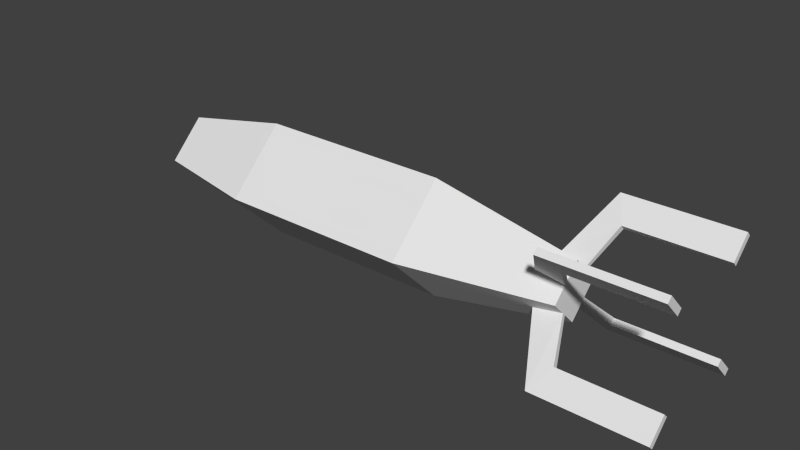 # Source: anm59_l.blend  (saved by Blender 2.69.0; exported with 4.5.12 LTS)
import bpy
from mathutils import Matrix  # noqa: F401  (used for matrix-valued properties, if any)

bpy.ops.wm.read_factory_settings(use_empty=True)
scene = bpy.context.scene
scene.name = 'Scene'

# ---- collections
col_collection_1 = bpy.data.collections.new('Collection 1'); scene.collection.children.link(col_collection_1)

# ---- materials (node trees are filled in below, after node groups)
mat_material_texture = bpy.data.materials.new('Material Texture')
mat_material_texture.alpha_threshold = 0.0
mat_material_texture.use_transparent_shadow = False
mat_material_texture.roughness = 0.5
mat_material_texture.line_color = (0.0, 0.0, 0.0, 1.0)

# ---- material node trees

# ---- world
world_world = bpy.data.worlds.new('World'); scene.world = world_world
world_world.color = (0.05088, 0.05088, 0.05088)
world_world.use_sun_shadow = False
world_world.sun_shadow_jitter_overblur = 0.0
world_world.cycles.sampling_method = 'MANUAL'
world_world.cycles.sample_map_resolution = 256

# ---- meshes
me_cylinder_001 = bpy.data.meshes.new('Cylinder.001')
me_cylinder_001.from_pydata([(-0.88, -1.231e-07, 1.164e-07), (0.55, -0.08777, -8.196e-08), (0.55, 1.173e-07, 0.08777), (-0.46, -4.47e-08, -0.1755), (-0.46, -0.1755, 4.843e-08), (-0.46, -7.078e-08, 0.1755), (-0.46, 0.1755, 8.941e-08), (0.12, 7.823e-08, -0.1755), (0.12, -0.1755, -3.725e-08), (0.12, 5.96e-08, 0.1755), (0.12, 0.1755, 3.725e-09), (-0.8029, -8.754e-08, -0.1076), (-0.8029, -0.1076, 8.009e-08), (-0.8029, -9.313e-08, 0.1076), (-0.8029, 0.1076, 1.173e-07), (0.55, 1.248e-07, -0.08777), (0.55, 0.08777, -5.588e-08), (0.55, -0.03849, 0.04839), (0.55, -0.04839, 0.03849), (0.55, -0.04839, -0.03849), (0.55, -0.03849, -0.04839), (0.55, 0.04839, 0.03849), (0.55, 0.03849, 0.04839), (0.55, 0.03849, -0.04839), (0.55, 0.04839, -0.03849), (0.4658, -0.05201, 0.05201), (0.4658, -0.05201, -0.05201), (0.4658, 0.05201, 0.05201), (0.4658, 0.05201, -0.05201), (0.59, 0.1414, 0.1273), (0.59, 0.1273, 0.1414), (0.55, 0.1838, 0.198), (0.55, 0.198, 0.1838), (0.59, 0.1273, -0.1414), (0.59, 0.1414, -0.1273), (0.55, 0.198, -0.1838), (0.55, 0.1838, -0.198), (0.59, -0.1414, -0.1273), (0.59, -0.1273, -0.1414), (0.55, -0.1838, -0.198), (0.55, -0.198, -0.1838), (0.59, -0.1273, 0.1414), (0.59, -0.1414, 0.1273), (0.55, -0.198, 0.1838), (0.55, -0.1838, 0.198), (0.88, -0.1414, -0.1273), (0.88, -0.1273, -0.1414), (0.88, -0.1838, -0.198), (0.88, -0.198, -0.1838), (0.88, -0.1273, 0.1414), (0.88, -0.1414, 0.1273), (0.88, -0.198, 0.1838), (0.88, -0.1838, 0.198), (0.88, 0.1414, 0.1273), (0.88, 0.1273, 0.1414), (0.88, 0.1838, 0.198), (0.88, 0.198, 0.1838), (0.88, 0.1273, -0.1414), (0.88, 0.1414, -0.1273), (0.88, 0.198, -0.1838), (0.88, 0.1838, -0.198)], [], [(3, 7, 8, 4), (10, 16, 15, 7), (12, 4, 5, 13), (13, 5, 6, 14), (0, 12, 13), (8, 1, 2, 9), (0, 11, 12), (15, 16, 2, 1), (21, 27, 32, 29), (17, 25, 44, 41), (23, 28, 36, 33), (27, 31, 32), (25, 43, 44), (28, 35, 36), (27, 22, 30, 31), (22, 21, 29, 30), (28, 24, 34, 35), (24, 23, 33, 34), (26, 20, 38, 39), (20, 19, 37, 38), (25, 18, 42, 43), (18, 17, 41, 42), (47, 46, 45, 48), (51, 50, 49, 52), (55, 54, 53, 56), (59, 58, 57, 60), (36, 35, 59, 60), (42, 41, 49, 50), (26, 39, 40), (19, 26, 40, 37), (38, 37, 45, 46), (32, 31, 55, 56), (43, 42, 50, 51), (30, 29, 53, 54), (44, 43, 51, 52), (39, 38, 46, 47), (40, 39, 47, 48), (33, 36, 60, 57), (29, 32, 56, 53), (41, 44, 52, 49), (31, 30, 54, 55), (34, 33, 57, 58), (35, 34, 58, 59), (4, 8, 9, 5), (14, 6, 3, 11), (0, 14, 11), (7, 15, 1, 8), (11, 3, 4, 12), (9, 2, 16, 10), (6, 10, 7, 3), (5, 9, 10, 6), (0, 13, 14), (37, 40, 48, 45)])
_uv = me_cylinder_001.uv_layers.new(name='UVMap')
_uv.uv.foreach_set('vector', [0.2515, 0.2977, 0.5439, 0.2977, 0.5439, 0.4013, 0.2515, 0.4013, 0.5439, 0.4013, 0.7606, 0.438, 0.7606, 0.3861, 0.5439, 0.2977, 0.07872, 0.5195, 0.2515, 0.5479, 0.2515, 0.6516, 0.07872, 0.5831, 0.07872, 0.5831, 0.2515, 0.6516, 0.2515, 0.5479, 0.07872, 0.5195, 0.03985, 0.4746, 0.07872, 0.5195, 0.07872, 0.5831, 0.5439, 0.5479, 0.7606, 0.5113, 0.7606, 0.5631, 0.5439, 0.6516, 0.03985, 0.4746, 0.07872, 0.3661, 0.07872, 0.4297, 0.7606, 0.3861, 0.7606, 0.5113, 0.7606, 0.5631, 0.7606, 0.438, 0.7606, 0.53, 0.7182, 0.5543, 0.7606, 0.6599, 0.7808, 0.6029, 0.7606, 0.5443, 0.7182, 0.5543, 0.7606, 0.6742, 0.7808, 0.6172, 0.7606, 0.4049, 0.7182, 0.3949, 0.7606, 0.275, 0.7808, 0.332, 0.7182, 0.5543, 0.7606, 0.6742, 0.7606, 0.6599, 0.7182, 0.5543, 0.7606, 0.6599, 0.7606, 0.6742, 0.7182, 0.3949, 0.7606, 0.2893, 0.7606, 0.275, 0.7182, 0.5543, 0.7606, 0.5443, 0.7808, 0.6172, 0.7606, 0.6742, 0.7606, 0.5443, 0.7606, 0.53, 0.7808, 0.6029, 0.7808, 0.6172, 0.7182, 0.3949, 0.7606, 0.4192, 0.7808, 0.3463, 0.7606, 0.2893, 0.7606, 0.4192, 0.7606, 0.4049, 0.7808, 0.332, 0.7808, 0.3463, 0.7182, 0.3949, 0.7606, 0.4049, 0.7808, 0.332, 0.7606, 0.275, 0.7606, 0.4049, 0.7606, 0.4192, 0.7808, 0.3463, 0.7808, 0.332, 0.7182, 0.5543, 0.7606, 0.53, 0.7808, 0.6029, 0.7606, 0.6599, 0.7606, 0.53, 0.7606, 0.5443, 0.7808, 0.6172, 0.7808, 0.6029, 0.9269, 0.275, 0.9269, 0.332, 0.9269, 0.3463, 0.9269, 0.2893, 0.9269, 0.6599, 0.9269, 0.6029, 0.9269, 0.6172, 0.9269, 0.6742, 0.9269, 0.6742, 0.9269, 0.6172, 0.9269, 0.6029, 0.9269, 0.6599, 0.9269, 0.2893, 0.9269, 0.3463, 0.9269, 0.332, 0.9269, 0.275, 0.7606, 0.275, 0.7606, 0.2893, 0.9269, 0.2893, 0.9269, 0.275, 0.7808, 0.6029, 0.7808, 0.6172, 0.8539, 0.6172, 0.8539, 0.6029, 0.7182, 0.3949, 0.7606, 0.275, 0.7606, 0.2893, 0.7606, 0.4192, 0.7182, 0.3949, 0.7606, 0.2893, 0.7808, 0.3463, 0.7808, 0.332, 0.7808, 0.3463, 0.8539, 0.3463, 0.8539, 0.332, 0.7606, 0.6599, 0.7606, 0.6742, 0.9269, 0.6742, 0.9269, 0.6599, 0.7606, 0.6599, 0.7808, 0.6029, 0.8539, 0.6029, 0.9269, 0.6599, 0.7808, 0.6172, 0.7808, 0.6029, 0.8539, 0.6029, 0.8539, 0.6172, 0.7606, 0.6742, 0.7606, 0.6599, 0.9269, 0.6599, 0.9269, 0.6742, 0.7606, 0.275, 0.7808, 0.332, 0.8539, 0.332, 0.9269, 0.275, 0.7606, 0.2893, 0.7606, 0.275, 0.9269, 0.275, 0.9269, 0.2893, 0.7808, 0.332, 0.7606, 0.275, 0.9269, 0.275, 0.8539, 0.332, 0.7808, 0.6029, 0.7606, 0.6599, 0.9269, 0.6599, 0.8539, 0.6029, 0.7808, 0.6172, 0.7606, 0.6742, 0.9269, 0.6742, 0.8539, 0.6172, 0.7606, 0.6742, 0.7808, 0.6172, 0.8539, 0.6172, 0.9269, 0.6742, 0.7808, 0.3463, 0.7808, 0.332, 0.8539, 0.332, 0.8539, 0.3463, 0.7606, 0.2893, 0.7808, 0.3463, 0.8539, 0.3463, 0.9269, 0.2893, 0.2515, 0.5479, 0.5439, 0.5479, 0.5439, 0.6516, 0.2515, 0.6516, 0.07872, 0.4297, 0.2515, 0.4013, 0.2515, 0.2977, 0.07872, 0.3661, 0.03985, 0.4746, 0.07872, 0.4297, 0.07872, 0.3661, 0.5439, 0.2977, 0.7606, 0.3861, 0.7606, 0.438, 0.5439, 0.4013, 0.07872, 0.3661, 0.2515, 0.2977, 0.2515, 0.4013, 0.07872, 0.4297, 0.5439, 0.6516, 0.7606, 0.5631, 0.7606, 0.5113, 0.5439, 0.5479, 0.2515, 0.4013, 0.5439, 0.4013, 0.5439, 0.2977, 0.2515, 0.2977, 0.2515, 0.6516, 0.5439, 0.6516, 0.5439, 0.5479, 0.2515, 0.5479, 0.03985, 0.4746, 0.07872, 0.5831, 0.07872, 0.5195, 0.7808, 0.3463, 0.7606, 0.2893, 0.9269, 0.2893, 0.8539, 0.3463])
me_cylinder_001.materials.append(mat_material_texture)
me_cylinder_001.use_remesh_preserve_volume = False
me_cylinder_001.use_remesh_preserve_attributes = False
me_cylinder_001.use_mirror_vertex_groups = False
me_cylinder_001.update()

# ---- objects
ob_cylinder_001 = bpy.data.objects.new('Cylinder.001', me_cylinder_001)

# ---- transforms, parenting, visibility, modifiers, constraints
ob_cylinder_001.location = (0.0, 0.0, 0.0)
ob_cylinder_001.lineart.crease_threshold = 0.0

# ---- collection membership
col_collection_1.objects.link(ob_cylinder_001)

# ---- scene / render settings (as saved in the file)
scene.frame_start = 1; scene.frame_end = 250; scene.frame_set(1)
scene.render.engine = 'BLENDER_EEVEE_NEXT'
scene.render.image_settings.compression = 90
scene.render.resolution_percentage = 50
scene.render.dither_intensity = 0.0
scene.cycles.use_denoising = False
scene.cycles.samples = 10
scene.cycles.sampling_pattern = 'TABULATED_SOBOL'
scene.cycles.light_sampling_threshold = 0.0
scene.cycles.use_adaptive_sampling = False
scene.cycles.use_light_tree = False
scene.cycles.blur_glossy = 0.0
scene.cycles.volume_bounces = 1
scene.cycles.pixel_filter_type = 'GAUSSIAN'
scene.cycles.sample_clamp_indirect = 0.0
scene.view_settings.view_transform = 'Standard'
bpy.context.view_layer.update()

# ---- added for rendering (the .blend has no active camera and no usable light): camera, sun
cam_auto = bpy.data.cameras.new('AutoCamera')
cam_auto.lens = 50.0
cam_auto.sensor_width = 36.0
cam_auto.clip_end = 1000.0
ob_auto_camera = bpy.data.objects.new('AutoCamera', cam_auto)
scene.collection.objects.link(ob_auto_camera)
ob_auto_camera.location = (1.70884, -2.05061, 1.36707)
ob_auto_camera.rotation_euler = (1.09748, -7.21219e-08, 0.694738)
scene.camera = ob_auto_camera
light_auto_sun = bpy.data.lights.new('AutoSun', 'SUN')
light_auto_sun.energy = 3.0
light_auto_sun.angle = 0.0523599
ob_auto_sun = bpy.data.objects.new('AutoSun', light_auto_sun)
scene.collection.objects.link(ob_auto_sun)
ob_auto_sun.rotation_euler = (0.872665, 0.174533, 0.523599)
bpy.context.view_layer.update()
